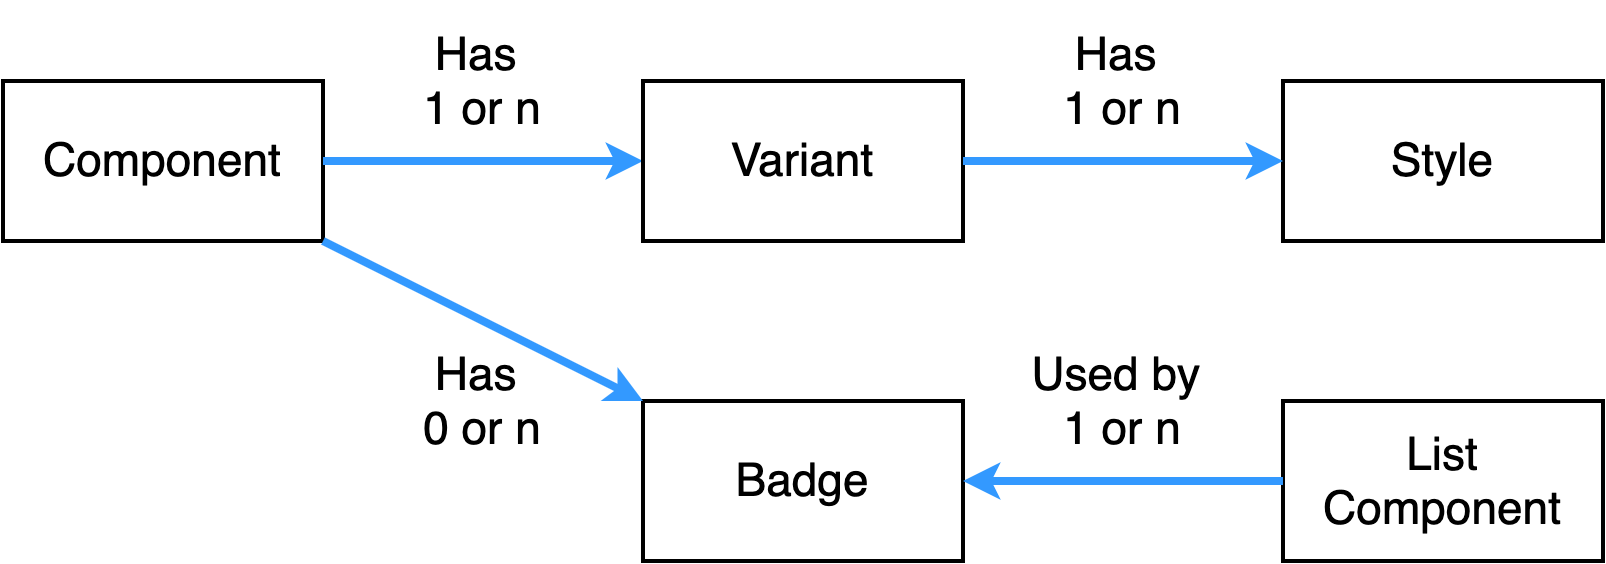

The diagram above was exported from draw.io. Its source (the exported page's mxGraphModel, read from the mxfile embedded in the PNG):
<mxGraphModel dx="2043" dy="1673" grid="1" gridSize="10" guides="1" tooltips="1" connect="1" arrows="1" fold="1" page="1" pageScale="1" pageWidth="1654" pageHeight="1169" math="0" shadow="0">
  <root>
    <mxCell id="0" />
    <mxCell id="1" parent="0" />
    <mxCell id="c8b7dba468809d6-1" value="Component" style="rounded=0;whiteSpace=wrap;html=1;shadow=0;labelBackgroundColor=none;strokeColor=#000000;strokeWidth=2;fillColor=#FFFFFF;gradientColor=none;fontFamily=Helvetica;fontSize=23;fontColor=#000000;align=center;" parent="1" vertex="1">
      <mxGeometry x="280" y="120" width="160" height="80" as="geometry" />
    </mxCell>
    <mxCell id="c8b7dba468809d6-2" value="" style="endArrow=classic;html=1;strokeColor=#3399FF;strokeWidth=4;fontFamily=Helvetica;fontSize=23;fontColor=#000000;" parent="1" source="c8b7dba468809d6-1" edge="1">
      <mxGeometry width="50" height="50" relative="1" as="geometry">
        <mxPoint x="776.0000000000005" y="200" as="sourcePoint" />
        <mxPoint x="600" y="160" as="targetPoint" />
      </mxGeometry>
    </mxCell>
    <mxCell id="c8b7dba468809d6-3" value="Variant" style="rounded=0;whiteSpace=wrap;html=1;shadow=0;labelBackgroundColor=none;strokeColor=#000000;strokeWidth=2;fillColor=#FFFFFF;gradientColor=none;fontFamily=Helvetica;fontSize=23;fontColor=#000000;align=center;" parent="1" vertex="1">
      <mxGeometry x="600" y="120" width="160" height="80" as="geometry" />
    </mxCell>
    <mxCell id="c8b7dba468809d6-4" value="Style" style="rounded=0;whiteSpace=wrap;html=1;shadow=0;labelBackgroundColor=none;strokeColor=#000000;strokeWidth=2;fillColor=#FFFFFF;gradientColor=none;fontFamily=Helvetica;fontSize=23;fontColor=#000000;align=center;" parent="1" vertex="1">
      <mxGeometry x="920" y="120" width="160" height="80" as="geometry" />
    </mxCell>
    <mxCell id="c8b7dba468809d6-5" style="edgeStyle=orthogonalEdgeStyle;rounded=0;html=1;startArrow=none;startFill=0;endArrow=classic;endFill=1;jettySize=auto;orthogonalLoop=1;strokeColor=#3399FF;strokeWidth=4;fontFamily=Helvetica;fontSize=23;fontColor=#000000;" parent="1" source="c8b7dba468809d6-3" target="c8b7dba468809d6-4" edge="1">
      <mxGeometry relative="1" as="geometry" />
    </mxCell>
    <mxCell id="c8b7dba468809d6-6" value="Badge" style="rounded=0;whiteSpace=wrap;html=1;shadow=0;labelBackgroundColor=none;strokeColor=#000000;strokeWidth=2;fillColor=#FFFFFF;gradientColor=none;fontFamily=Helvetica;fontSize=23;fontColor=#000000;align=center;" parent="1" vertex="1">
      <mxGeometry x="600" y="280" width="160" height="80" as="geometry" />
    </mxCell>
    <mxCell id="c8b7dba468809d6-7" value="" style="endArrow=classic;html=1;strokeColor=#3399FF;strokeWidth=4;fontFamily=Helvetica;fontSize=23;fontColor=#000000;" parent="1" source="c8b7dba468809d6-1" target="c8b7dba468809d6-6" edge="1">
      <mxGeometry width="50" height="50" relative="1" as="geometry">
        <mxPoint x="450" y="170" as="sourcePoint" />
        <mxPoint x="610" y="170" as="targetPoint" />
      </mxGeometry>
    </mxCell>
    <mxCell id="c8b7dba468809d6-8" value="&lt;div&gt;&lt;span&gt;List Component&lt;/span&gt;&lt;br&gt;&lt;/div&gt;" style="rounded=0;whiteSpace=wrap;html=1;shadow=0;labelBackgroundColor=none;strokeColor=#000000;strokeWidth=2;fillColor=#FFFFFF;gradientColor=none;fontFamily=Helvetica;fontSize=23;fontColor=#000000;align=center;" parent="1" vertex="1">
      <mxGeometry x="920" y="280" width="160" height="80" as="geometry" />
    </mxCell>
    <mxCell id="c8b7dba468809d6-10" value="" style="endArrow=classic;html=1;strokeColor=#3399FF;strokeWidth=4;fontFamily=Helvetica;fontSize=23;fontColor=#000000;" parent="1" source="c8b7dba468809d6-8" target="c8b7dba468809d6-6" edge="1">
      <mxGeometry width="50" height="50" relative="1" as="geometry">
        <mxPoint x="450" y="210" as="sourcePoint" />
        <mxPoint x="610" y="290" as="targetPoint" />
      </mxGeometry>
    </mxCell>
    <mxCell id="c8b7dba468809d6-11" value="Has&amp;nbsp;&lt;div&gt;1 or n&lt;/div&gt;" style="text;html=1;strokeColor=none;fillColor=none;align=center;verticalAlign=middle;whiteSpace=wrap;shadow=0;labelBackgroundColor=none;fontFamily=Helvetica;fontSize=23;fontColor=#000000;" parent="1" vertex="1">
      <mxGeometry x="440" y="80" width="160" height="80" as="geometry" />
    </mxCell>
    <mxCell id="c8b7dba468809d6-12" value="Has&amp;nbsp;&lt;div&gt;1 or n&lt;/div&gt;" style="text;html=1;strokeColor=none;fillColor=none;align=center;verticalAlign=middle;whiteSpace=wrap;shadow=0;labelBackgroundColor=none;fontFamily=Helvetica;fontSize=23;fontColor=#000000;" parent="1" vertex="1">
      <mxGeometry x="760" y="80" width="160" height="80" as="geometry" />
    </mxCell>
    <mxCell id="c8b7dba468809d6-13" value="Has&amp;nbsp;&lt;div&gt;0 or n&lt;/div&gt;" style="text;html=1;strokeColor=none;fillColor=none;align=center;verticalAlign=middle;whiteSpace=wrap;shadow=0;labelBackgroundColor=none;fontFamily=Helvetica;fontSize=23;fontColor=#000000;" parent="1" vertex="1">
      <mxGeometry x="440" y="240" width="160" height="80" as="geometry" />
    </mxCell>
    <mxCell id="c8b7dba468809d6-14" value="Used by&amp;nbsp;&lt;div&gt;1 or n&lt;/div&gt;" style="text;html=1;strokeColor=none;fillColor=none;align=center;verticalAlign=middle;whiteSpace=wrap;shadow=0;labelBackgroundColor=none;fontFamily=Helvetica;fontSize=23;fontColor=#000000;" parent="1" vertex="1">
      <mxGeometry x="760" y="240" width="160" height="80" as="geometry" />
    </mxCell>
  </root>
</mxGraphModel>